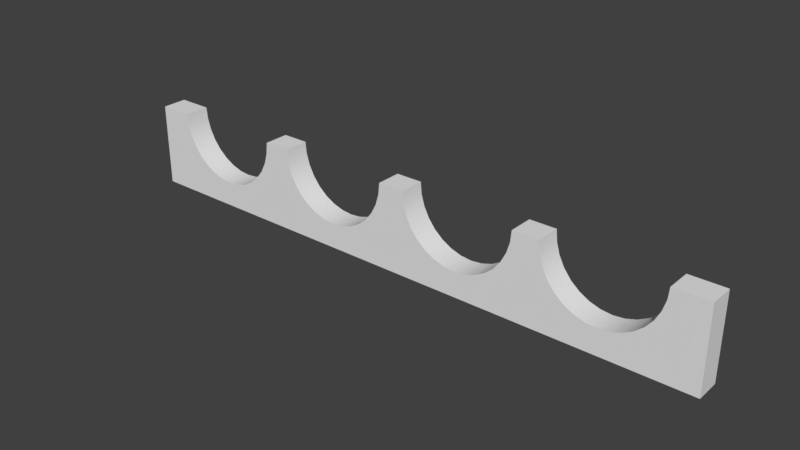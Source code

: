 # Source: Wine_Scallop_18.blend  (saved by Blender 2.78.0; exported with 4.5.12 LTS)
import bpy
from mathutils import Matrix  # noqa: F401  (used for matrix-valued properties, if any)

bpy.ops.wm.read_factory_settings(use_empty=True)
scene = bpy.context.scene
scene.name = 'Scene'

# ---- collections
col_collection_1 = bpy.data.collections.new('Collection 1'); scene.collection.children.link(col_collection_1)

# ---- world
world_world = bpy.data.worlds.new('World'); scene.world = world_world
world_world.color = (0.05088, 0.05088, 0.05088)
world_world.use_sun_shadow = False
world_world.sun_shadow_jitter_overblur = 0.0
world_world.cycles.sampling_method = 'MANUAL'

# ---- meshes
me_circle = bpy.data.meshes.new('Circle')
me_circle.from_pydata([(0.02617, -2.794e-09, 0.0635), (0.027, -2.794e-09, 0.05483), (0.02945, -1.863e-09, 0.04649), (0.03343, -1.863e-09, 0.0388), (0.03879, -1.863e-09, 0.03207), (0.04533, -9.313e-10, 0.02654), (0.05278, -9.313e-10, 0.02243), (0.06086, -9.313e-10, 0.0199), (0.06927, -9.313e-10, 0.01905), (0.07768, -9.313e-10, 0.0199), (0.08577, -9.313e-10, 0.02243), (0.09322, -9.313e-10, 0.02654), (0.09975, -1.863e-09, 0.03207), (0.1051, -1.863e-09, 0.0388), (0.1091, -1.863e-09, 0.04649), (0.1115, -2.794e-09, 0.05483), (0.1124, -2.794e-09, 0.0635), (0.0, -2.794e-09, 0.0635), (0.1324, -2.794e-09, 0.0635), (0.1332, -2.794e-09, 0.05483), (0.1357, -1.863e-09, 0.04649), (0.1397, -1.863e-09, 0.0388), (0.145, -1.863e-09, 0.03207), (0.1515, -9.313e-10, 0.02654), (0.159, -9.313e-10, 0.02243), (0.1671, -9.313e-10, 0.0199), (0.1755, -9.313e-10, 0.01905), (0.1839, -9.313e-10, 0.0199), (0.192, -9.313e-10, 0.02243), (0.1994, -9.313e-10, 0.02654), (0.206, -1.863e-09, 0.03207), (0.2113, -1.863e-09, 0.0388), (0.2153, -1.863e-09, 0.04649), (0.2178, -2.794e-09, 0.05483), (0.2186, -2.794e-09, 0.0635), (0.1201, -2.794e-09, 0.0635), (0.2386, -2.794e-09, 0.0635), (0.2394, -2.794e-09, 0.05483), (0.2419, -1.863e-09, 0.04649), (0.2459, -1.863e-09, 0.0388), (0.2512, -1.863e-09, 0.03207), (0.2578, -9.313e-10, 0.02654), (0.2652, -9.313e-10, 0.02243), (0.2733, -9.313e-10, 0.0199), (0.2817, -9.313e-10, 0.01905), (0.2901, -9.313e-10, 0.0199), (0.2982, -9.313e-10, 0.02243), (0.3057, -9.313e-10, 0.02654), (0.3122, -1.863e-09, 0.03207), (0.3175, -1.863e-09, 0.0388), (0.3215, -1.863e-09, 0.04649), (0.324, -2.794e-09, 0.05483), (0.3248, -2.794e-09, 0.0635), (0.2263, -2.794e-09, 0.0635), (0.3448, -2.794e-09, 0.0635), (0.3457, -2.794e-09, 0.05483), (0.3481, -1.863e-09, 0.04649), (0.3521, -1.863e-09, 0.0388), (0.3574, -1.863e-09, 0.03207), (0.364, -9.313e-10, 0.02654), (0.3714, -9.313e-10, 0.02243), (0.3795, -9.313e-10, 0.0199), (0.3879, -9.313e-10, 0.01905), (0.3963, -9.313e-10, 0.0199), (0.4044, -9.313e-10, 0.02243), (0.4119, -9.313e-10, 0.02654), (0.4184, -1.863e-09, 0.03207), (0.4238, -1.863e-09, 0.0388), (0.4277, -1.863e-09, 0.04649), (0.4302, -2.794e-09, 0.05483), (0.431, -2.794e-09, 0.0635), (0.4572, -2.794e-09, 0.0635), (0.3325, -2.794e-09, 0.0635), (0.0, 0.0, 0.0), (0.4572, 0.0, 0.0), (0.02617, -0.01905, 0.0635), (0.027, -0.01905, 0.05483), (0.02945, -0.01905, 0.04649), (0.03343, -0.01905, 0.0388), (0.03879, -0.01905, 0.03207), (0.04533, -0.01905, 0.02654), (0.05278, -0.01905, 0.02243), (0.06086, -0.01905, 0.0199), (0.06927, -0.01905, 0.01905), (0.07768, -0.01905, 0.0199), (0.08577, -0.01905, 0.02243), (0.09322, -0.01905, 0.02654), (0.09975, -0.01905, 0.03207), (0.1051, -0.01905, 0.0388), (0.1091, -0.01905, 0.04649), (0.1115, -0.01905, 0.05483), (0.1124, -0.01905, 0.0635), (0.0, -0.01905, 0.0635), (0.1324, -0.01905, 0.0635), (0.1332, -0.01905, 0.05483), (0.1357, -0.01905, 0.04649), (0.1397, -0.01905, 0.0388), (0.145, -0.01905, 0.03207), (0.1515, -0.01905, 0.02654), (0.159, -0.01905, 0.02243), (0.1671, -0.01905, 0.0199), (0.1755, -0.01905, 0.01905), (0.1839, -0.01905, 0.0199), (0.192, -0.01905, 0.02243), (0.1994, -0.01905, 0.02654), (0.206, -0.01905, 0.03207), (0.2113, -0.01905, 0.0388), (0.2153, -0.01905, 0.04649), (0.2178, -0.01905, 0.05483), (0.2186, -0.01905, 0.0635), (0.1201, -0.01905, 0.0635), (0.2386, -0.01905, 0.0635), (0.2394, -0.01905, 0.05483), (0.2419, -0.01905, 0.04649), (0.2459, -0.01905, 0.0388), (0.2512, -0.01905, 0.03207), (0.2578, -0.01905, 0.02654), (0.2652, -0.01905, 0.02243), (0.2733, -0.01905, 0.0199), (0.2817, -0.01905, 0.01905), (0.2901, -0.01905, 0.0199), (0.2982, -0.01905, 0.02243), (0.3057, -0.01905, 0.02654), (0.3122, -0.01905, 0.03207), (0.3175, -0.01905, 0.0388), (0.3215, -0.01905, 0.04649), (0.324, -0.01905, 0.05483), (0.3248, -0.01905, 0.0635), (0.2263, -0.01905, 0.0635), (0.3448, -0.01905, 0.0635), (0.3457, -0.01905, 0.05483), (0.3481, -0.01905, 0.04649), (0.3521, -0.01905, 0.0388), (0.3574, -0.01905, 0.03207), (0.364, -0.01905, 0.02654), (0.3714, -0.01905, 0.02243), (0.3795, -0.01905, 0.0199), (0.3879, -0.01905, 0.01905), (0.3963, -0.01905, 0.0199), (0.4044, -0.01905, 0.02243), (0.4119, -0.01905, 0.02654), (0.4184, -0.01905, 0.03207), (0.4238, -0.01905, 0.0388), (0.4277, -0.01905, 0.04649), (0.4302, -0.01905, 0.05483), (0.431, -0.01905, 0.0635), (0.4572, -0.01905, 0.0635), (0.3325, -0.01905, 0.0635), (0.0, -0.01905, -8.327e-10), (0.4572, -0.01905, -8.327e-10), (0.027, -2.794e-09, 0.05483), (0.02617, -2.794e-09, 0.0635), (0.02617, -2.794e-09, 0.0635), (0.02945, -1.863e-09, 0.04649), (0.03343, -1.863e-09, 0.0388), (0.03879, -1.863e-09, 0.03207), (0.04533, -9.313e-10, 0.02654), (0.05278, -9.313e-10, 0.02243), (0.06086, -9.313e-10, 0.0199), (0.06927, -9.313e-10, 0.01905), (0.07768, -9.313e-10, 0.0199), (0.08577, -9.313e-10, 0.02243), (0.09322, -9.313e-10, 0.02654), (0.09975, -1.863e-09, 0.03207), (0.1051, -1.863e-09, 0.0388), (0.1091, -1.863e-09, 0.04649), (0.1115, -2.794e-09, 0.05483), (0.1124, -2.794e-09, 0.0635), (0.1124, -2.794e-09, 0.0635), (0.0, -2.794e-09, 0.0635), (0.0, -2.794e-09, 0.0635), (0.1332, -2.794e-09, 0.05483), (0.1324, -2.794e-09, 0.0635), (0.1324, -2.794e-09, 0.0635), (0.1357, -1.863e-09, 0.04649), (0.1397, -1.863e-09, 0.0388), (0.145, -1.863e-09, 0.03207), (0.1515, -9.313e-10, 0.02654), (0.159, -9.313e-10, 0.02243), (0.1671, -9.313e-10, 0.0199), (0.1755, -9.313e-10, 0.01905), (0.1839, -9.313e-10, 0.0199), (0.192, -9.313e-10, 0.02243), (0.1994, -9.313e-10, 0.02654), (0.206, -1.863e-09, 0.03207), (0.2113, -1.863e-09, 0.0388), (0.2153, -1.863e-09, 0.04649), (0.2178, -2.794e-09, 0.05483), (0.2186, -2.794e-09, 0.0635), (0.2186, -2.794e-09, 0.0635), (0.1201, -2.794e-09, 0.0635), (0.2394, -2.794e-09, 0.05483), (0.2386, -2.794e-09, 0.0635), (0.2386, -2.794e-09, 0.0635), (0.2419, -1.863e-09, 0.04649), (0.2459, -1.863e-09, 0.0388), (0.2512, -1.863e-09, 0.03207), (0.2578, -9.313e-10, 0.02654), (0.2652, -9.313e-10, 0.02243), (0.2733, -9.313e-10, 0.0199), (0.2817, -9.313e-10, 0.01905), (0.2901, -9.313e-10, 0.0199), (0.2982, -9.313e-10, 0.02243), (0.3057, -9.313e-10, 0.02654), (0.3122, -1.863e-09, 0.03207), (0.3175, -1.863e-09, 0.0388), (0.3215, -1.863e-09, 0.04649), (0.324, -2.794e-09, 0.05483), (0.3248, -2.794e-09, 0.0635), (0.3248, -2.794e-09, 0.0635), (0.2263, -2.794e-09, 0.0635), (0.3457, -2.794e-09, 0.05483), (0.3448, -2.794e-09, 0.0635), (0.3448, -2.794e-09, 0.0635), (0.3481, -1.863e-09, 0.04649), (0.3521, -1.863e-09, 0.0388), (0.3574, -1.863e-09, 0.03207), (0.364, -9.313e-10, 0.02654), (0.3714, -9.313e-10, 0.02243), (0.3795, -9.313e-10, 0.0199), (0.3879, -9.313e-10, 0.01905), (0.3963, -9.313e-10, 0.0199), (0.4044, -9.313e-10, 0.02243), (0.4119, -9.313e-10, 0.02654), (0.4184, -1.863e-09, 0.03207), (0.4238, -1.863e-09, 0.0388), (0.4277, -1.863e-09, 0.04649), (0.4302, -2.794e-09, 0.05483), (0.431, -2.794e-09, 0.0635), (0.431, -2.794e-09, 0.0635), (0.4572, -2.794e-09, 0.0635), (0.4572, -2.794e-09, 0.0635), (0.3325, -2.794e-09, 0.0635), (0.0, 0.0, 0.0), (0.0, 0.0, 0.0), (0.4572, 0.0, 0.0), (0.4572, 0.0, 0.0), (0.027, -0.01905, 0.05483), (0.02617, -0.01905, 0.0635), (0.02617, -0.01905, 0.0635), (0.02945, -0.01905, 0.04649), (0.03343, -0.01905, 0.0388), (0.03879, -0.01905, 0.03207), (0.04533, -0.01905, 0.02654), (0.05278, -0.01905, 0.02243), (0.06086, -0.01905, 0.0199), (0.06927, -0.01905, 0.01905), (0.07768, -0.01905, 0.0199), (0.08577, -0.01905, 0.02243), (0.09322, -0.01905, 0.02654), (0.09975, -0.01905, 0.03207), (0.1051, -0.01905, 0.0388), (0.1091, -0.01905, 0.04649), (0.1115, -0.01905, 0.05483), (0.1124, -0.01905, 0.0635), (0.1124, -0.01905, 0.0635), (0.0, -0.01905, 0.0635), (0.0, -0.01905, 0.0635), (0.1332, -0.01905, 0.05483), (0.1324, -0.01905, 0.0635), (0.1324, -0.01905, 0.0635), (0.1357, -0.01905, 0.04649), (0.1397, -0.01905, 0.0388), (0.145, -0.01905, 0.03207), (0.1515, -0.01905, 0.02654), (0.159, -0.01905, 0.02243), (0.1671, -0.01905, 0.0199), (0.1755, -0.01905, 0.01905), (0.1839, -0.01905, 0.0199), (0.192, -0.01905, 0.02243), (0.1994, -0.01905, 0.02654), (0.206, -0.01905, 0.03207), (0.2113, -0.01905, 0.0388), (0.2153, -0.01905, 0.04649), (0.2178, -0.01905, 0.05483), (0.2186, -0.01905, 0.0635), (0.2186, -0.01905, 0.0635), (0.1201, -0.01905, 0.0635), (0.2394, -0.01905, 0.05483), (0.2386, -0.01905, 0.0635), (0.2386, -0.01905, 0.0635), (0.2419, -0.01905, 0.04649), (0.2459, -0.01905, 0.0388), (0.2512, -0.01905, 0.03207), (0.2578, -0.01905, 0.02654), (0.2652, -0.01905, 0.02243), (0.2733, -0.01905, 0.0199), (0.2817, -0.01905, 0.01905), (0.2901, -0.01905, 0.0199), (0.2982, -0.01905, 0.02243), (0.3057, -0.01905, 0.02654), (0.3122, -0.01905, 0.03207), (0.3175, -0.01905, 0.0388), (0.3215, -0.01905, 0.04649), (0.324, -0.01905, 0.05483), (0.3248, -0.01905, 0.0635), (0.3248, -0.01905, 0.0635), (0.2263, -0.01905, 0.0635), (0.3457, -0.01905, 0.05483), (0.3448, -0.01905, 0.0635), (0.3448, -0.01905, 0.0635), (0.3481, -0.01905, 0.04649), (0.3521, -0.01905, 0.0388), (0.3574, -0.01905, 0.03207), (0.364, -0.01905, 0.02654), (0.3714, -0.01905, 0.02243), (0.3795, -0.01905, 0.0199), (0.3879, -0.01905, 0.01905), (0.3963, -0.01905, 0.0199), (0.4044, -0.01905, 0.02243), (0.4119, -0.01905, 0.02654), (0.4184, -0.01905, 0.03207), (0.4238, -0.01905, 0.0388), (0.4277, -0.01905, 0.04649), (0.4302, -0.01905, 0.05483), (0.431, -0.01905, 0.0635), (0.431, -0.01905, 0.0635), (0.4572, -0.01905, 0.0635), (0.4572, -0.01905, 0.0635), (0.3325, -0.01905, 0.0635), (0.0, -0.01905, -8.327e-10), (0.0, -0.01905, -8.327e-10), (0.4572, -0.01905, -8.327e-10), (0.4572, -0.01905, -8.327e-10)], [], [(170, 233, 320, 257), (203, 202, 289, 290), (175, 174, 261, 262), (234, 235, 322, 321), (204, 203, 290, 291), (176, 175, 262, 263), (231, 236, 323, 318), (205, 204, 291, 292), (177, 176, 263, 264), (206, 205, 292, 293), (178, 177, 264, 265), (207, 206, 293, 294), (179, 178, 265, 266), (208, 207, 294, 295), (180, 179, 266, 267), (232, 209, 296, 319), (181, 180, 267, 268), (150, 151, 238, 237), (193, 210, 297, 280), (182, 181, 268, 269), (153, 150, 237, 240), (211, 212, 299, 298), (183, 182, 269, 270), (154, 153, 240, 241), (214, 211, 298, 301), (184, 183, 270, 271), (155, 154, 241, 242), (215, 214, 301, 302), (185, 184, 271, 272), (156, 155, 242, 243), (216, 215, 302, 303), (186, 185, 272, 273), (157, 156, 243, 244), (217, 216, 303, 304), (187, 186, 273, 274), (158, 157, 244, 245), (218, 217, 304, 305), (188, 187, 274, 275), (159, 158, 245, 246), (219, 218, 305, 306), (210, 189, 276, 297), (160, 159, 246, 247), (220, 219, 306, 307), (173, 190, 277, 260), (161, 160, 247, 248), (221, 220, 307, 308), (191, 192, 279, 278), (162, 161, 248, 249), (222, 221, 308, 309), (194, 191, 278, 281), (163, 162, 249, 250), (223, 222, 309, 310), (195, 194, 281, 282), (164, 163, 250, 251), (224, 223, 310, 311), (196, 195, 282, 283), (165, 164, 251, 252), (225, 224, 311, 312), (197, 196, 283, 284), (166, 165, 252, 253), (226, 225, 312, 313), (198, 197, 284, 285), (167, 166, 253, 254), (227, 226, 313, 314), (199, 198, 285, 286), (190, 168, 255, 277), (228, 227, 314, 315), (200, 199, 286, 287), (152, 169, 256, 239), (230, 229, 316, 317), (201, 200, 287, 288), (171, 172, 259, 258), (213, 232, 319, 300), (202, 201, 288, 289), (174, 171, 258, 261), (76, 75, 92, 148, 149, 146, 145, 144, 143, 142, 141, 140, 139, 138, 137, 136, 135, 134, 133, 132, 131, 130, 129, 147, 127, 126, 125, 124, 123, 122, 121, 120, 119, 118, 117, 116, 115, 114, 113, 112, 111, 128, 109, 108, 107, 106, 105, 104, 103, 102, 101, 100, 99, 98, 97, 96, 95, 94, 93, 110, 91, 90, 89, 88, 87, 86, 85, 84, 83, 82, 81, 80, 79, 78, 77), (1, 2, 3, 4, 5, 6, 7, 8, 9, 10, 11, 12, 13, 14, 15, 16, 35, 18, 19, 20, 21, 22, 23, 24, 25, 26, 27, 28, 29, 30, 31, 32, 33, 34, 53, 36, 37, 38, 39, 40, 41, 42, 43, 44, 45, 46, 47, 48, 49, 50, 51, 52, 72, 54, 55, 56, 57, 58, 59, 60, 61, 62, 63, 64, 65, 66, 67, 68, 69, 70, 71, 74, 73, 17, 0)])
me_circle.polygons.foreach_set('use_smooth', [True] * 77)
me_circle.materials.append(None)
me_circle.use_remesh_preserve_volume = False
me_circle.use_remesh_preserve_attributes = False
me_circle.use_mirror_vertex_groups = False
me_circle.update()

# ---- objects
ob_wine_scallop_18 = bpy.data.objects.new('Wine Scallop 18', me_circle)

# ---- transforms, parenting, visibility, modifiers, constraints
ob_wine_scallop_18.location = (0.0, 0.0, 0.0)
ob_wine_scallop_18.lineart.crease_threshold = 0.0

# ---- collection membership
col_collection_1.objects.link(ob_wine_scallop_18)

# ---- scene / render settings (as saved in the file)
scene.frame_start = 1; scene.frame_end = 250; scene.frame_set(1)
scene.render.engine = 'CYCLES'
scene.render.resolution_percentage = 50
scene.render.dither_intensity = 0.0
scene.cycles.use_denoising = False
scene.cycles.samples = 128
scene.cycles.sampling_pattern = 'TABULATED_SOBOL'
scene.cycles.light_sampling_threshold = 0.0
scene.cycles.use_adaptive_sampling = False
scene.cycles.use_light_tree = False
scene.cycles.caustics_reflective = False
scene.cycles.caustics_refractive = False
scene.cycles.blur_glossy = 0.0
scene.cycles.max_bounces = 6
scene.cycles.sample_clamp_direct = 1.0
scene.cycles.sample_clamp_indirect = 1.0
scene.view_settings.view_transform = 'Standard'
bpy.context.view_layer.update()

# ---- added for rendering (the .blend has no active camera and no usable light): camera, sun
cam_auto = bpy.data.cameras.new('AutoCamera')
cam_auto.lens = 50.0
cam_auto.sensor_width = 36.0
cam_auto.clip_end = 1000.0
ob_auto_camera = bpy.data.objects.new('AutoCamera', cam_auto)
scene.collection.objects.link(ob_auto_camera)
ob_auto_camera.location = (0.656037, -0.522449, 0.373699)
ob_auto_camera.rotation_euler = (1.09748, -7.21219e-08, 0.694738)
scene.camera = ob_auto_camera
light_auto_sun = bpy.data.lights.new('AutoSun', 'SUN')
light_auto_sun.energy = 3.0
light_auto_sun.angle = 0.0523599
ob_auto_sun = bpy.data.objects.new('AutoSun', light_auto_sun)
scene.collection.objects.link(ob_auto_sun)
ob_auto_sun.rotation_euler = (0.872665, 0.174533, 0.523599)
bpy.context.view_layer.update()
